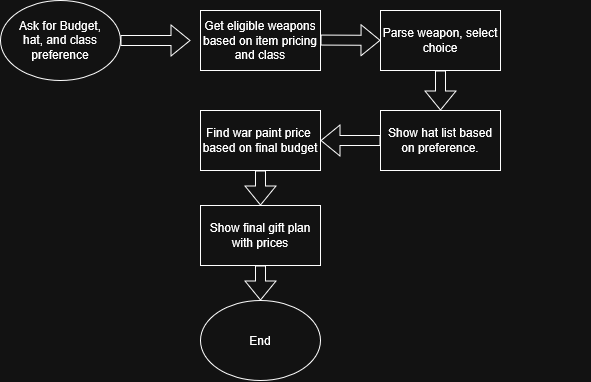

The diagram above was exported from draw.io. Its source (the exported page's mxGraphModel, read from the mxfile embedded in the PNG):
<mxGraphModel dx="1414" dy="767" grid="1" gridSize="10" guides="1" tooltips="1" connect="1" arrows="1" fold="1" page="1" pageScale="1" pageWidth="850" pageHeight="1100" math="0" shadow="0">
  <root>
    <mxCell id="0" />
    <mxCell id="1" parent="0" />
    <mxCell id="PL4ZnkcCSYbBkvwGdc6q-12" parent="1" style="ellipse;whiteSpace=wrap;html=1;shapeInside=1;" value="Ask for Budget, hat, and class preference" vertex="1">
      <mxGeometry height="80" width="120" x="30" y="20" as="geometry" />
    </mxCell>
    <mxCell id="PL4ZnkcCSYbBkvwGdc6q-15" parent="1" style="rounded=0;whiteSpace=wrap;html=1;" value="Get eligible weapons based on item pricing and class" vertex="1">
      <mxGeometry height="60" width="120" x="230" y="30" as="geometry" />
    </mxCell>
    <mxCell id="PL4ZnkcCSYbBkvwGdc6q-16" edge="1" parent="1" style="shape=flexArrow;endArrow=classic;html=1;rounded=0;defaultLabelBackgroundColor=page;" value="">
      <mxGeometry height="50" relative="1" width="50" as="geometry">
        <mxPoint x="150" y="60" as="sourcePoint" />
        <mxPoint x="220" y="60" as="targetPoint" />
      </mxGeometry>
    </mxCell>
    <mxCell id="PL4ZnkcCSYbBkvwGdc6q-17" edge="1" parent="1" style="shape=flexArrow;endArrow=classic;html=1;rounded=0;defaultLabelBackgroundColor=page;" target="PL4ZnkcCSYbBkvwGdc6q-18" value="">
      <mxGeometry height="50" relative="1" width="50" as="geometry">
        <mxPoint x="350" y="59.5" as="sourcePoint" />
        <mxPoint x="410" y="59.5" as="targetPoint" />
      </mxGeometry>
    </mxCell>
    <mxCell id="PL4ZnkcCSYbBkvwGdc6q-18" parent="1" style="rounded=0;whiteSpace=wrap;html=1;" value="Parse weapon, select choice" vertex="1">
      <mxGeometry height="60" width="120" x="410" y="30" as="geometry" />
    </mxCell>
    <mxCell id="PL4ZnkcCSYbBkvwGdc6q-23" parent="1" style="rounded=0;whiteSpace=wrap;html=1;" value="Show hat list based on preference." vertex="1">
      <mxGeometry height="60" width="120" x="410" y="130" as="geometry" />
    </mxCell>
    <mxCell id="PL4ZnkcCSYbBkvwGdc6q-25" parent="1" style="rounded=0;whiteSpace=wrap;html=1;" value="Find war paint price&amp;nbsp; based on final budget" vertex="1">
      <mxGeometry height="60" width="120" x="230" y="130" as="geometry" />
    </mxCell>
    <mxCell id="PL4ZnkcCSYbBkvwGdc6q-30" parent="1" style="ellipse;whiteSpace=wrap;html=1;shapeInside=1;" value="End&lt;div&gt;&lt;br&gt;&lt;/div&gt;" vertex="1">
      <mxGeometry height="80" width="120" x="230" y="320" as="geometry" />
    </mxCell>
    <mxCell id="PL4ZnkcCSYbBkvwGdc6q-31" parent="1" style="rounded=0;whiteSpace=wrap;html=1;" value="Show final gift plan with prices" vertex="1">
      <mxGeometry height="60" width="120" x="230" y="225" as="geometry" />
    </mxCell>
    <mxCell id="PL4ZnkcCSYbBkvwGdc6q-32" edge="1" parent="1" source="PL4ZnkcCSYbBkvwGdc6q-18" style="shape=flexArrow;endArrow=classic;html=1;rounded=0;defaultLabelBackgroundColor=page;" target="PL4ZnkcCSYbBkvwGdc6q-23" value="">
      <mxGeometry height="50" relative="1" width="50" as="geometry" />
    </mxCell>
    <mxCell id="PL4ZnkcCSYbBkvwGdc6q-34" edge="1" parent="1" source="PL4ZnkcCSYbBkvwGdc6q-23" style="shape=flexArrow;endArrow=classic;html=1;rounded=0;defaultLabelBackgroundColor=page;" target="PL4ZnkcCSYbBkvwGdc6q-25" value="">
      <mxGeometry height="50" relative="1" width="50" as="geometry" />
    </mxCell>
    <mxCell id="PL4ZnkcCSYbBkvwGdc6q-35" edge="1" parent="1" source="PL4ZnkcCSYbBkvwGdc6q-25" style="shape=flexArrow;endArrow=classic;html=1;rounded=0;defaultLabelBackgroundColor=page;" target="PL4ZnkcCSYbBkvwGdc6q-31" value="">
      <mxGeometry height="50" relative="1" width="50" as="geometry" />
    </mxCell>
    <mxCell id="PL4ZnkcCSYbBkvwGdc6q-37" edge="1" parent="1" source="PL4ZnkcCSYbBkvwGdc6q-31" style="shape=flexArrow;endArrow=classic;html=1;rounded=0;defaultLabelBackgroundColor=page;" target="PL4ZnkcCSYbBkvwGdc6q-30" value="">
      <mxGeometry height="50" relative="1" width="50" as="geometry" />
    </mxCell>
    <mxCell id="PL4ZnkcCSYbBkvwGdc6q-38" parent="1" style="text;html=1;whiteSpace=wrap;strokeColor=none;fillColor=none;align=center;verticalAlign=middle;rounded=0;" value="Text" vertex="1">
      <mxGeometry height="30" width="60" x="560" y="160" as="geometry" />
    </mxCell>
  </root>
</mxGraphModel>